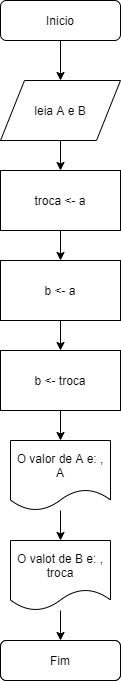

The diagram above was exported from draw.io. Its source (the exported page's mxGraphModel, read from the mxfile embedded in the PNG):
<mxGraphModel dx="1422" dy="762" grid="1" gridSize="10" guides="1" tooltips="1" connect="1" arrows="1" fold="1" page="1" pageScale="1" pageWidth="827" pageHeight="1169" math="0" shadow="0">
  <root>
    <mxCell id="0fACU2XuwTaiVK9X8Axn-0" />
    <mxCell id="0fACU2XuwTaiVK9X8Axn-1" parent="0fACU2XuwTaiVK9X8Axn-0" />
    <mxCell id="-t-De550ATUOHQND4xGN-0" value="" style="edgeStyle=orthogonalEdgeStyle;rounded=0;orthogonalLoop=1;jettySize=auto;html=1;" edge="1" parent="0fACU2XuwTaiVK9X8Axn-1" source="BaA4L5K-RFQUdKIuut3y-0" target="BaA4L5K-RFQUdKIuut3y-2">
      <mxGeometry relative="1" as="geometry" />
    </mxCell>
    <mxCell id="BaA4L5K-RFQUdKIuut3y-0" value="Inicio&lt;br&gt;" style="rounded=1;whiteSpace=wrap;html=1;fontSize=12;glass=0;strokeWidth=1;shadow=0;" vertex="1" parent="0fACU2XuwTaiVK9X8Axn-1">
      <mxGeometry x="160" y="80" width="120" height="40" as="geometry" />
    </mxCell>
    <mxCell id="BaA4L5K-RFQUdKIuut3y-1" value="Fim&lt;br&gt;" style="rounded=1;whiteSpace=wrap;html=1;fontSize=12;glass=0;strokeWidth=1;shadow=0;" vertex="1" parent="0fACU2XuwTaiVK9X8Axn-1">
      <mxGeometry x="160" y="720" width="120" height="40" as="geometry" />
    </mxCell>
    <mxCell id="8WSykdU_mTLK81wGQWi1-3" value="" style="edgeStyle=orthogonalEdgeStyle;rounded=0;orthogonalLoop=1;jettySize=auto;html=1;" edge="1" parent="0fACU2XuwTaiVK9X8Axn-1" source="BaA4L5K-RFQUdKIuut3y-2" target="8WSykdU_mTLK81wGQWi1-0">
      <mxGeometry relative="1" as="geometry" />
    </mxCell>
    <mxCell id="BaA4L5K-RFQUdKIuut3y-2" value="leia A e B" style="shape=parallelogram;perimeter=parallelogramPerimeter;whiteSpace=wrap;html=1;" vertex="1" parent="0fACU2XuwTaiVK9X8Axn-1">
      <mxGeometry x="160" y="160" width="120" height="60" as="geometry" />
    </mxCell>
    <mxCell id="8WSykdU_mTLK81wGQWi1-4" value="" style="edgeStyle=orthogonalEdgeStyle;rounded=0;orthogonalLoop=1;jettySize=auto;html=1;" edge="1" parent="0fACU2XuwTaiVK9X8Axn-1" source="8WSykdU_mTLK81wGQWi1-0" target="8WSykdU_mTLK81wGQWi1-1">
      <mxGeometry relative="1" as="geometry" />
    </mxCell>
    <mxCell id="8WSykdU_mTLK81wGQWi1-0" value="troca &amp;lt;- a&lt;br&gt;" style="rounded=0;whiteSpace=wrap;html=1;" vertex="1" parent="0fACU2XuwTaiVK9X8Axn-1">
      <mxGeometry x="160" y="250" width="120" height="60" as="geometry" />
    </mxCell>
    <mxCell id="8WSykdU_mTLK81wGQWi1-5" value="" style="edgeStyle=orthogonalEdgeStyle;rounded=0;orthogonalLoop=1;jettySize=auto;html=1;" edge="1" parent="0fACU2XuwTaiVK9X8Axn-1" source="8WSykdU_mTLK81wGQWi1-1" target="8WSykdU_mTLK81wGQWi1-2">
      <mxGeometry relative="1" as="geometry" />
    </mxCell>
    <mxCell id="8WSykdU_mTLK81wGQWi1-1" value="b &amp;lt;- a" style="rounded=0;whiteSpace=wrap;html=1;" vertex="1" parent="0fACU2XuwTaiVK9X8Axn-1">
      <mxGeometry x="160" y="340" width="120" height="60" as="geometry" />
    </mxCell>
    <mxCell id="fFRknmn1nAlhCCvyvK8f-2" value="" style="edgeStyle=orthogonalEdgeStyle;rounded=0;orthogonalLoop=1;jettySize=auto;html=1;" edge="1" parent="0fACU2XuwTaiVK9X8Axn-1" source="8WSykdU_mTLK81wGQWi1-2" target="fFRknmn1nAlhCCvyvK8f-0">
      <mxGeometry relative="1" as="geometry" />
    </mxCell>
    <mxCell id="8WSykdU_mTLK81wGQWi1-2" value="b &amp;lt;- troca&lt;br&gt;" style="rounded=0;whiteSpace=wrap;html=1;" vertex="1" parent="0fACU2XuwTaiVK9X8Axn-1">
      <mxGeometry x="160" y="430" width="120" height="60" as="geometry" />
    </mxCell>
    <mxCell id="fFRknmn1nAlhCCvyvK8f-3" value="" style="edgeStyle=orthogonalEdgeStyle;rounded=0;orthogonalLoop=1;jettySize=auto;html=1;" edge="1" parent="0fACU2XuwTaiVK9X8Axn-1" source="fFRknmn1nAlhCCvyvK8f-0" target="fFRknmn1nAlhCCvyvK8f-1">
      <mxGeometry relative="1" as="geometry" />
    </mxCell>
    <mxCell id="fFRknmn1nAlhCCvyvK8f-0" value="O valor de A e: , A" style="shape=document;whiteSpace=wrap;html=1;boundedLbl=1;" vertex="1" parent="0fACU2XuwTaiVK9X8Axn-1">
      <mxGeometry x="170" y="520" width="100" height="70" as="geometry" />
    </mxCell>
    <mxCell id="fFRknmn1nAlhCCvyvK8f-7" value="" style="edgeStyle=orthogonalEdgeStyle;rounded=0;orthogonalLoop=1;jettySize=auto;html=1;" edge="1" parent="0fACU2XuwTaiVK9X8Axn-1" source="fFRknmn1nAlhCCvyvK8f-1">
      <mxGeometry relative="1" as="geometry">
        <mxPoint x="220" y="720" as="targetPoint" />
      </mxGeometry>
    </mxCell>
    <mxCell id="fFRknmn1nAlhCCvyvK8f-1" value="O valot de B e: , troca" style="shape=document;whiteSpace=wrap;html=1;boundedLbl=1;" vertex="1" parent="0fACU2XuwTaiVK9X8Axn-1">
      <mxGeometry x="170" y="620" width="100" height="70" as="geometry" />
    </mxCell>
    <mxCell id="3uhLcy95b_mXzwumBNUR-0" value="Fim&lt;br&gt;" style="rounded=1;whiteSpace=wrap;html=1;fontSize=12;glass=0;strokeWidth=1;shadow=0;" vertex="1" parent="0fACU2XuwTaiVK9X8Axn-1">
      <mxGeometry x="160" y="720" width="120" height="40" as="geometry" />
    </mxCell>
  </root>
</mxGraphModel>